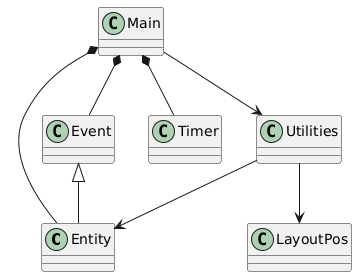

The diagram above was rendered by PlantUML. Its source (embedded in the PNG):
@startuml
skinparam classAttributeIconSize 0

class Entity{

}

class Event{

}

class LayoutPos{

}

class Main{

}

class Timer{

}

class Utilities{

}


Event <|-- Entity
Utilities --> Entity
Utilities --> LayoutPos
Main *-- Timer
Main *-- Entity
Main *-- Event
Main --> Utilities
@enduml